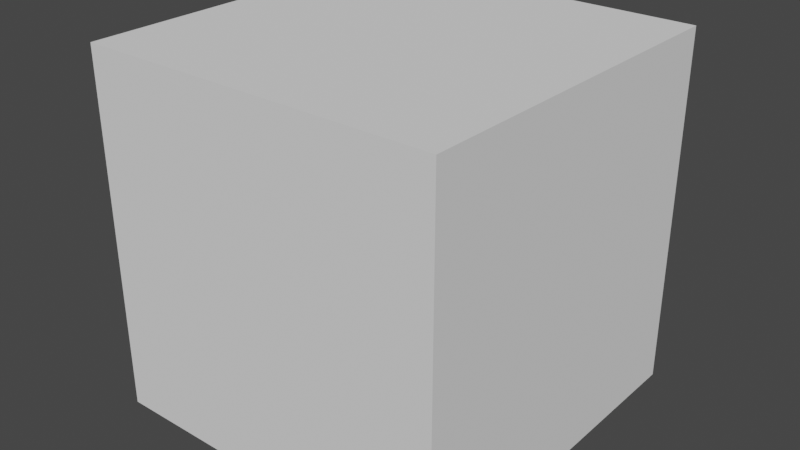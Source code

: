 # Source: Building.blend  (saved by Blender 2.81.16; exported with 4.5.12 LTS)
import bpy
from mathutils import Matrix  # noqa: F401  (used for matrix-valued properties, if any)

bpy.ops.wm.read_factory_settings(use_empty=True)
scene = bpy.context.scene
scene.name = 'Scene'

# ---- collections
col_collection = bpy.data.collections.new('Collection'); scene.collection.children.link(col_collection)

# ---- world
world_world = bpy.data.worlds.new('World'); scene.world = world_world
world_world.use_nodes = True; world_world.node_tree.nodes.clear()
_N = world_world.node_tree.nodes; _L = world_world.node_tree.links
n0 = _N.new('ShaderNodeOutputWorld'); n0.name = 'World Output'; n0.location = (300, 300)
n1 = _N.new('ShaderNodeBackground'); n1.name = 'Background'; n1.location = (10, 300)
n1.inputs[0].default_value = (0.05088, 0.05088, 0.05088, 1.0)
_L.new(n1.outputs[0], n0.inputs[0])
n0.is_active_output = True
world_world.color = (0.05088, 0.05088, 0.05088)
world_world.use_sun_shadow = False
world_world.sun_shadow_jitter_overblur = 0.0

# ---- meshes
me_cube_001 = bpy.data.meshes.new('Cube.001')
me_cube_001.from_pydata([(-1.0, -1.0, -1.0), (-1.0, -1.0, 1.0), (-1.0, 1.0, -1.0), (-1.0, 1.0, 1.0), (1.0, -1.0, -1.0), (1.0, -1.0, 1.0), (1.0, 1.0, -1.0), (1.0, 1.0, 1.0)], [], [(0, 1, 3, 2), (2, 3, 7, 6), (6, 7, 5, 4), (4, 5, 1, 0), (2, 6, 4, 0), (7, 3, 1, 5)])
_uv = me_cube_001.uv_layers.new(name='UVMap')
_uv.uv.foreach_set('vector', [0.375, 0.0, 0.625, 0.0, 0.625, 0.25, 0.375, 0.25, 0.375, 0.25, 0.625, 0.25, 0.625, 0.5, 0.375, 0.5, 0.375, 0.5, 0.625, 0.5, 0.625, 0.75, 0.375, 0.75, 0.375, 0.75, 0.625, 0.75, 0.625, 1.0, 0.375, 1.0, 0.125, 0.5, 0.375, 0.5, 0.375, 0.75, 0.125, 0.75, 0.625, 0.5, 0.875, 0.5, 0.875, 0.75, 0.625, 0.75])
me_cube_001.use_remesh_fix_poles = True
me_cube_001.use_remesh_preserve_attributes = False
me_cube_001.use_mirror_vertex_groups = False
me_cube_001.update()
arm_armature = bpy.data.armatures.new('Armature')  # bones are not reproduced

# ---- objects
ob_cube = bpy.data.objects.new('Cube', me_cube_001)
ob_armature = bpy.data.objects.new('Armature', arm_armature)

# ---- transforms, parenting, visibility, modifiers, constraints
ob_cube.parent = ob_armature
ob_cube.location = (0.0, 0.0, 2.0)
ob_cube.lineart.crease_threshold = 0.0
_vg = ob_cube.vertex_groups.new(name='Bone')
for _i, _w in zip([0, 1, 2, 3, 4, 5, 6, 7], [0.2017, 0.2056, 0.2113, 0.3785, 0.3522, 0.1996, 0.2017, 0.2056]): _vg.add([_i], _w, 'REPLACE')
_vg = ob_cube.vertex_groups.new(name='Bone.001')
for _i, _w in zip([0, 1, 2, 3, 4, 5, 6, 7], [0.2132, 0.3764, 0.2182, 0.211, 0.2182, 0.211, 0.3834, 0.2124]): _vg.add([_i], _w, 'REPLACE')
_vg = ob_cube.vertex_groups.new(name='Bone.002')
for _i, _w in zip([0, 1, 2, 3, 4, 5, 6, 7], [0.2017, 0.2056, 0.3522, 0.1996, 0.2113, 0.3785, 0.2017, 0.2056]): _vg.add([_i], _w, 'REPLACE')
_vg = ob_cube.vertex_groups.new(name='Bone.003')
for _i, _w in zip([0, 1, 2, 3, 4, 5, 6, 7], [0.3834, 0.2124, 0.2182, 0.211, 0.2182, 0.211, 0.2132, 0.3764]): _vg.add([_i], _w, 'REPLACE')
_vg = ob_cube.vertex_groups.new(name='Bone.004')
for _i, _w in zip([0, 1, 4, 5, 6, 7], [0.1028, 0.07909, 0.8219, 0.7745, 0.1028, 0.07909]): _vg.add([_i], _w, 'REPLACE')
_vg = ob_cube.vertex_groups.new(name='Bone.005')
for _i, _w in zip([0, 1, 2, 3, 4, 5], [0.7745, 0.8219, 0.07909, 0.1028, 0.07909, 0.1028]): _vg.add([_i], _w, 'REPLACE')
_vg = ob_cube.vertex_groups.new(name='Bone.006')
for _i, _w in zip([0, 1, 2, 3, 6, 7], [0.1028, 0.07909, 0.8219, 0.7745, 0.1028, 0.07909]): _vg.add([_i], _w, 'REPLACE')
_vg = ob_cube.vertex_groups.new(name='Bone.007')
for _i, _w in zip([2, 3, 4, 5, 6, 7], [0.07909, 0.1028, 0.07909, 0.1028, 0.7745, 0.8219]): _vg.add([_i], _w, 'REPLACE')
_m = ob_cube.modifiers.new('Armature', 'ARMATURE')
_m.object = ob_armature
ob_armature.location = (0.0, 0.0, -1.0)
ob_armature.lineart.crease_threshold = 0.0

# ---- collection membership
col_collection.objects.link(ob_cube)
col_collection.objects.link(ob_armature)

# ---- scene / render settings (as saved in the file)
scene.frame_start = 1; scene.frame_end = 250; scene.frame_set(1)
scene.render.engine = 'BLENDER_EEVEE_NEXT'
scene.cycles.use_denoising = False
scene.cycles.samples = 128
scene.cycles.sampling_pattern = 'TABULATED_SOBOL'
scene.cycles.use_adaptive_sampling = False
scene.cycles.use_light_tree = False
scene.view_settings.view_transform = 'Filmic'
bpy.context.view_layer.update()

# ---- added for rendering (the .blend has no active camera and no usable light): camera, sun
cam_auto = bpy.data.cameras.new('AutoCamera')
cam_auto.lens = 50.0
cam_auto.sensor_width = 36.0
cam_auto.clip_end = 1000.0
ob_auto_camera = bpy.data.objects.new('AutoCamera', cam_auto)
scene.collection.objects.link(ob_auto_camera)
ob_auto_camera.location = (3.20507, -3.84609, 3.56406)
ob_auto_camera.rotation_euler = (1.09748, -7.21219e-08, 0.694738)
scene.camera = ob_auto_camera
light_auto_sun = bpy.data.lights.new('AutoSun', 'SUN')
light_auto_sun.energy = 3.0
light_auto_sun.angle = 0.0523599
ob_auto_sun = bpy.data.objects.new('AutoSun', light_auto_sun)
scene.collection.objects.link(ob_auto_sun)
ob_auto_sun.rotation_euler = (0.872665, 0.174533, 0.523599)
bpy.context.view_layer.update()
